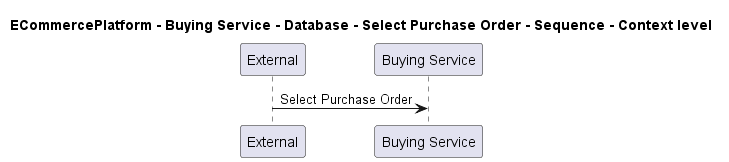

The diagram above was rendered by PlantUML. Its source (embedded in the PNG):
@startuml
!pragma layout smetana

title ECommercePlatform - Buying Service - Database - Select Purchase Order - Sequence - Context level

participant "External" as C4InterFlow.SoftwareSystems.ExternalSystem
participant "Buying Service" as ECommercePlatform.SoftwareSystems.BuyingService

C4InterFlow.SoftwareSystems.ExternalSystem -> ECommercePlatform.SoftwareSystems.BuyingService : Select Purchase Order


@enduml